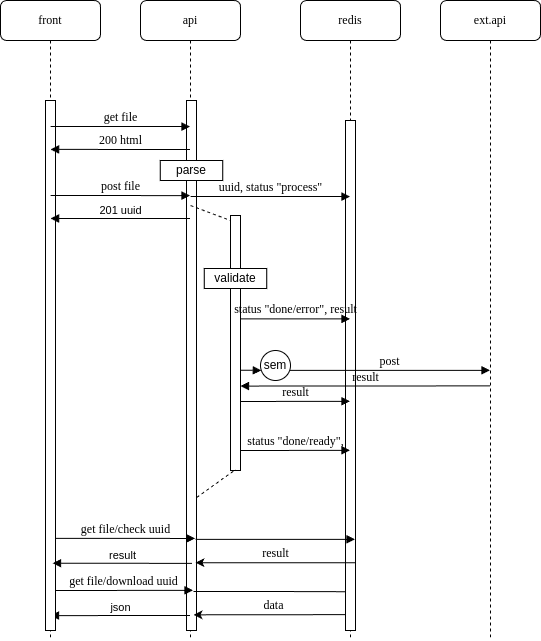

The diagram above was exported from draw.io. Its source (the exported page's mxGraphModel, read from the mxfile embedded in the PNG):
<mxGraphModel dx="980" dy="523" grid="1" gridSize="10" guides="1" tooltips="1" connect="1" arrows="1" fold="1" page="1" pageScale="1" pageWidth="1100" pageHeight="850" background="none" math="0" shadow="0">
  <root>
    <mxCell id="0" />
    <mxCell id="1" parent="0" />
    <mxCell id="7baba1c4bc27f4b0-2" value="api" style="shape=umlLifeline;perimeter=lifelinePerimeter;whiteSpace=wrap;html=1;container=1;collapsible=0;recursiveResize=0;outlineConnect=0;rounded=1;shadow=0;comic=0;labelBackgroundColor=none;strokeWidth=1;fontFamily=Verdana;fontSize=12;align=center;" parent="1" vertex="1">
      <mxGeometry x="240" y="80" width="100" height="640" as="geometry" />
    </mxCell>
    <mxCell id="7baba1c4bc27f4b0-10" value="" style="html=1;points=[];perimeter=orthogonalPerimeter;rounded=0;shadow=0;comic=0;labelBackgroundColor=none;strokeWidth=1;fontFamily=Verdana;fontSize=12;align=center;" parent="7baba1c4bc27f4b0-2" vertex="1">
      <mxGeometry x="46" y="100" width="10" height="530" as="geometry" />
    </mxCell>
    <mxCell id="a6OC8u1ORVN9RwgJ7qyS-5" value="" style="html=1;points=[];perimeter=orthogonalPerimeter;rounded=0;shadow=0;comic=0;labelBackgroundColor=none;strokeWidth=1;fontFamily=Verdana;fontSize=12;align=center;" parent="7baba1c4bc27f4b0-2" vertex="1">
      <mxGeometry x="90" y="215" width="10" height="255" as="geometry" />
    </mxCell>
    <mxCell id="a6OC8u1ORVN9RwgJ7qyS-6" value="" style="endArrow=none;dashed=1;html=1;rounded=0;exitX=0.4;exitY=0.2;exitDx=0;exitDy=0;exitPerimeter=0;" parent="7baba1c4bc27f4b0-2" edge="1">
      <mxGeometry width="50" height="50" relative="1" as="geometry">
        <mxPoint x="50" y="205" as="sourcePoint" />
        <mxPoint x="90" y="219.9999999999999" as="targetPoint" />
      </mxGeometry>
    </mxCell>
    <mxCell id="a6OC8u1ORVN9RwgJ7qyS-10" value="parse" style="rounded=0;whiteSpace=wrap;html=1;" parent="7baba1c4bc27f4b0-2" vertex="1">
      <mxGeometry x="19.75" y="160" width="62.5" height="20" as="geometry" />
    </mxCell>
    <mxCell id="a6OC8u1ORVN9RwgJ7qyS-12" value="validate" style="rounded=0;whiteSpace=wrap;html=1;" parent="7baba1c4bc27f4b0-2" vertex="1">
      <mxGeometry x="63.75" y="268" width="62.5" height="20" as="geometry" />
    </mxCell>
    <mxCell id="a6OC8u1ORVN9RwgJ7qyS-18" value="" style="endArrow=none;dashed=1;html=1;rounded=0;entryX=0.524;entryY=0.996;entryDx=0;entryDy=0;entryPerimeter=0;exitX=1.019;exitY=0.749;exitDx=0;exitDy=0;exitPerimeter=0;" parent="7baba1c4bc27f4b0-2" source="7baba1c4bc27f4b0-10" target="a6OC8u1ORVN9RwgJ7qyS-5" edge="1">
      <mxGeometry width="50" height="50" relative="1" as="geometry">
        <mxPoint x="50" y="360" as="sourcePoint" />
        <mxPoint x="100" y="310" as="targetPoint" />
      </mxGeometry>
    </mxCell>
    <mxCell id="J5u3gLlrklzfk926V-Aa-1" value="get file/download uuid" style="html=1;verticalAlign=bottom;endArrow=block;labelBackgroundColor=none;fontFamily=Verdana;fontSize=12;edgeStyle=elbowEdgeStyle;elbow=vertical;" edge="1" parent="7baba1c4bc27f4b0-2">
      <mxGeometry x="0.0031" relative="1" as="geometry">
        <mxPoint x="-86.99619047619038" y="589.9971428571428" as="sourcePoint" />
        <mxPoint x="52.47999999999979" y="589.9971428571428" as="targetPoint" />
        <mxPoint as="offset" />
      </mxGeometry>
    </mxCell>
    <mxCell id="J5u3gLlrklzfk926V-Aa-3" value="" style="html=1;verticalAlign=bottom;endArrow=block;labelBackgroundColor=none;fontFamily=Verdana;fontSize=12;edgeStyle=elbowEdgeStyle;elbow=vertical;" edge="1" parent="7baba1c4bc27f4b0-2">
      <mxGeometry x="-0.3492" y="58" relative="1" as="geometry">
        <mxPoint x="49.47999999999979" y="614.9971428571428" as="sourcePoint" />
        <mxPoint x="-89.99619047619038" y="614.9971428571428" as="targetPoint" />
        <mxPoint as="offset" />
      </mxGeometry>
    </mxCell>
    <mxCell id="J5u3gLlrklzfk926V-Aa-4" value="json" style="edgeLabel;html=1;align=center;verticalAlign=middle;resizable=0;points=[];" connectable="0" vertex="1" parent="J5u3gLlrklzfk926V-Aa-3">
      <mxGeometry x="0.1361" y="1" relative="1" as="geometry">
        <mxPoint x="10" y="-9" as="offset" />
      </mxGeometry>
    </mxCell>
    <mxCell id="J5u3gLlrklzfk926V-Aa-5" value="data" style="html=1;verticalAlign=bottom;endArrow=none;labelBackgroundColor=none;fontFamily=Verdana;fontSize=12;edgeStyle=elbowEdgeStyle;elbow=vertical;endFill=0;startArrow=classic;startFill=1;" edge="1" parent="7baba1c4bc27f4b0-2">
      <mxGeometry x="0.001" relative="1" as="geometry">
        <mxPoint x="52.98380952380967" y="614.3271428571428" as="sourcePoint" />
        <mxPoint x="212.4599999999998" y="614.3271428571428" as="targetPoint" />
        <mxPoint as="offset" />
      </mxGeometry>
    </mxCell>
    <mxCell id="J5u3gLlrklzfk926V-Aa-2" value="" style="html=1;verticalAlign=bottom;endArrow=block;labelBackgroundColor=none;fontFamily=Verdana;fontSize=12;edgeStyle=elbowEdgeStyle;elbow=horizontal;entryX=0.833;entryY=0.924;entryDx=0;entryDy=0;entryPerimeter=0;" edge="1" parent="7baba1c4bc27f4b0-2" target="7baba1c4bc27f4b0-13">
      <mxGeometry x="0.0031" relative="1" as="geometry">
        <mxPoint x="53.00380952380965" y="590.9971428571428" as="sourcePoint" />
        <mxPoint x="212.4799999999998" y="590.9971428571428" as="targetPoint" />
        <mxPoint as="offset" />
      </mxGeometry>
    </mxCell>
    <mxCell id="7baba1c4bc27f4b0-3" value="redis" style="shape=umlLifeline;perimeter=lifelinePerimeter;whiteSpace=wrap;html=1;container=1;collapsible=0;recursiveResize=0;outlineConnect=0;rounded=1;shadow=0;comic=0;labelBackgroundColor=none;strokeWidth=1;fontFamily=Verdana;fontSize=12;align=center;" parent="1" vertex="1">
      <mxGeometry x="400" y="80" width="100" height="640" as="geometry" />
    </mxCell>
    <mxCell id="7baba1c4bc27f4b0-13" value="" style="html=1;points=[];perimeter=orthogonalPerimeter;rounded=0;shadow=0;comic=0;labelBackgroundColor=none;strokeWidth=1;fontFamily=Verdana;fontSize=12;align=center;" parent="7baba1c4bc27f4b0-3" vertex="1">
      <mxGeometry x="45" y="120" width="10" height="510" as="geometry" />
    </mxCell>
    <mxCell id="7baba1c4bc27f4b0-4" value="ext.api" style="shape=umlLifeline;perimeter=lifelinePerimeter;whiteSpace=wrap;html=1;container=1;collapsible=0;recursiveResize=0;outlineConnect=0;rounded=1;shadow=0;comic=0;labelBackgroundColor=none;strokeWidth=1;fontFamily=Verdana;fontSize=12;align=center;" parent="1" vertex="1">
      <mxGeometry x="540" y="80" width="100" height="640" as="geometry" />
    </mxCell>
    <mxCell id="7baba1c4bc27f4b0-8" value="front" style="shape=umlLifeline;perimeter=lifelinePerimeter;whiteSpace=wrap;html=1;container=1;collapsible=0;recursiveResize=0;outlineConnect=0;rounded=1;shadow=0;comic=0;labelBackgroundColor=none;strokeWidth=1;fontFamily=Verdana;fontSize=12;align=center;" parent="1" vertex="1">
      <mxGeometry x="100" y="80" width="100" height="640" as="geometry" />
    </mxCell>
    <mxCell id="7baba1c4bc27f4b0-9" value="" style="html=1;points=[];perimeter=orthogonalPerimeter;rounded=0;shadow=0;comic=0;labelBackgroundColor=none;strokeWidth=1;fontFamily=Verdana;fontSize=12;align=center;" parent="7baba1c4bc27f4b0-8" vertex="1">
      <mxGeometry x="45" y="100" width="10" height="530" as="geometry" />
    </mxCell>
    <mxCell id="7baba1c4bc27f4b0-11" value="get file" style="html=1;verticalAlign=bottom;endArrow=block;labelBackgroundColor=none;fontFamily=Verdana;fontSize=12;edgeStyle=elbowEdgeStyle;elbow=vertical;" parent="1" edge="1">
      <mxGeometry x="0.0031" relative="1" as="geometry">
        <mxPoint x="150.10000000000002" y="206" as="sourcePoint" />
        <mxPoint x="289.5" y="206" as="targetPoint" />
        <mxPoint as="offset" />
      </mxGeometry>
    </mxCell>
    <mxCell id="7baba1c4bc27f4b0-14" value="uuid, status &quot;process&quot;" style="html=1;verticalAlign=bottom;endArrow=block;labelBackgroundColor=none;fontFamily=Verdana;fontSize=12;edgeStyle=elbowEdgeStyle;elbow=vertical;" parent="1" edge="1">
      <mxGeometry relative="1" as="geometry">
        <mxPoint x="290.0999999999999" y="276" as="sourcePoint" />
        <mxPoint x="449.5" y="276" as="targetPoint" />
      </mxGeometry>
    </mxCell>
    <mxCell id="a6OC8u1ORVN9RwgJ7qyS-1" value="200 html" style="html=1;verticalAlign=bottom;endArrow=block;labelBackgroundColor=none;fontFamily=Verdana;fontSize=12;edgeStyle=elbowEdgeStyle;elbow=vertical;" parent="1" edge="1">
      <mxGeometry relative="1" as="geometry">
        <mxPoint x="289.5" y="229" as="sourcePoint" />
        <mxPoint x="150.10000000000002" y="229" as="targetPoint" />
      </mxGeometry>
    </mxCell>
    <mxCell id="a6OC8u1ORVN9RwgJ7qyS-2" value="post file" style="html=1;verticalAlign=bottom;endArrow=block;labelBackgroundColor=none;fontFamily=Verdana;fontSize=12;edgeStyle=elbowEdgeStyle;elbow=vertical;" parent="1" edge="1">
      <mxGeometry x="0.0031" relative="1" as="geometry">
        <mxPoint x="150.10000000000002" y="275" as="sourcePoint" />
        <mxPoint x="289.5" y="275" as="targetPoint" />
        <mxPoint as="offset" />
      </mxGeometry>
    </mxCell>
    <mxCell id="a6OC8u1ORVN9RwgJ7qyS-3" value="" style="html=1;verticalAlign=bottom;endArrow=block;labelBackgroundColor=none;fontFamily=Verdana;fontSize=12;edgeStyle=elbowEdgeStyle;elbow=vertical;" parent="1" edge="1">
      <mxGeometry x="-0.3492" y="58" relative="1" as="geometry">
        <mxPoint x="289.5" y="298" as="sourcePoint" />
        <mxPoint x="150.10000000000002" y="298.20000000000005" as="targetPoint" />
        <mxPoint as="offset" />
      </mxGeometry>
    </mxCell>
    <mxCell id="a6OC8u1ORVN9RwgJ7qyS-4" value="201 uuid" style="edgeLabel;html=1;align=center;verticalAlign=middle;resizable=0;points=[];" parent="a6OC8u1ORVN9RwgJ7qyS-3" connectable="0" vertex="1">
      <mxGeometry x="0.1361" y="1" relative="1" as="geometry">
        <mxPoint x="10" y="-9" as="offset" />
      </mxGeometry>
    </mxCell>
    <mxCell id="a6OC8u1ORVN9RwgJ7qyS-13" value="status &quot;done/error&quot;, result" style="html=1;verticalAlign=bottom;endArrow=block;labelBackgroundColor=none;fontFamily=Verdana;fontSize=12;edgeStyle=elbowEdgeStyle;elbow=vertical;" parent="1" edge="1">
      <mxGeometry relative="1" as="geometry">
        <mxPoint x="340" y="398.4" as="sourcePoint" />
        <mxPoint x="449.5" y="398.4" as="targetPoint" />
      </mxGeometry>
    </mxCell>
    <mxCell id="a6OC8u1ORVN9RwgJ7qyS-14" value="post" style="html=1;verticalAlign=bottom;endArrow=block;labelBackgroundColor=none;fontFamily=Verdana;fontSize=12;edgeStyle=elbowEdgeStyle;elbow=vertical;" parent="1" source="a6OC8u1ORVN9RwgJ7qyS-24" edge="1">
      <mxGeometry relative="1" as="geometry">
        <mxPoint x="340" y="449.71428571428567" as="sourcePoint" />
        <mxPoint x="589.4999999999998" y="449.71428571428567" as="targetPoint" />
      </mxGeometry>
    </mxCell>
    <mxCell id="a6OC8u1ORVN9RwgJ7qyS-15" value="result" style="html=1;verticalAlign=bottom;endArrow=block;labelBackgroundColor=none;fontFamily=Verdana;fontSize=12;edgeStyle=elbowEdgeStyle;elbow=vertical;" parent="1" edge="1">
      <mxGeometry relative="1" as="geometry">
        <mxPoint x="589.5" y="465.4" as="sourcePoint" />
        <mxPoint x="340" y="465.4" as="targetPoint" />
      </mxGeometry>
    </mxCell>
    <mxCell id="a6OC8u1ORVN9RwgJ7qyS-16" value="result" style="html=1;verticalAlign=bottom;endArrow=block;labelBackgroundColor=none;fontFamily=Verdana;fontSize=12;edgeStyle=elbowEdgeStyle;elbow=vertical;" parent="1" edge="1">
      <mxGeometry relative="1" as="geometry">
        <mxPoint x="340" y="481" as="sourcePoint" />
        <mxPoint x="449.4999999999998" y="480.8571428571428" as="targetPoint" />
      </mxGeometry>
    </mxCell>
    <mxCell id="a6OC8u1ORVN9RwgJ7qyS-17" value="status &quot;done/ready&quot;," style="html=1;verticalAlign=bottom;endArrow=block;labelBackgroundColor=none;fontFamily=Verdana;fontSize=12;edgeStyle=elbowEdgeStyle;elbow=vertical;" parent="1" edge="1">
      <mxGeometry relative="1" as="geometry">
        <mxPoint x="340" y="530" as="sourcePoint" />
        <mxPoint x="449.5" y="530" as="targetPoint" />
      </mxGeometry>
    </mxCell>
    <mxCell id="a6OC8u1ORVN9RwgJ7qyS-25" value="" style="html=1;verticalAlign=bottom;endArrow=block;labelBackgroundColor=none;fontFamily=Verdana;fontSize=12;edgeStyle=elbowEdgeStyle;elbow=vertical;" parent="1" target="a6OC8u1ORVN9RwgJ7qyS-24" edge="1">
      <mxGeometry relative="1" as="geometry">
        <mxPoint x="340" y="449.71428571428567" as="sourcePoint" />
        <mxPoint x="589.4999999999998" y="449.71428571428567" as="targetPoint" />
      </mxGeometry>
    </mxCell>
    <mxCell id="a6OC8u1ORVN9RwgJ7qyS-24" value="sem" style="ellipse;whiteSpace=wrap;html=1;aspect=fixed;" parent="1" vertex="1">
      <mxGeometry x="360" y="430" width="30" height="30" as="geometry" />
    </mxCell>
    <mxCell id="a6OC8u1ORVN9RwgJ7qyS-31" value="get file/check uuid" style="html=1;verticalAlign=bottom;endArrow=block;labelBackgroundColor=none;fontFamily=Verdana;fontSize=12;edgeStyle=elbowEdgeStyle;elbow=vertical;" parent="1" edge="1">
      <mxGeometry x="0.0031" relative="1" as="geometry">
        <mxPoint x="155.02380952380963" y="617.8571428571428" as="sourcePoint" />
        <mxPoint x="294.4999999999998" y="617.8571428571428" as="targetPoint" />
        <mxPoint as="offset" />
      </mxGeometry>
    </mxCell>
    <mxCell id="a6OC8u1ORVN9RwgJ7qyS-32" value="" style="html=1;verticalAlign=bottom;endArrow=block;labelBackgroundColor=none;fontFamily=Verdana;fontSize=12;edgeStyle=elbowEdgeStyle;elbow=horizontal;" parent="1" edge="1">
      <mxGeometry x="0.0031" relative="1" as="geometry">
        <mxPoint x="295.02380952380963" y="618.8571428571428" as="sourcePoint" />
        <mxPoint x="454.4999999999998" y="618.8571428571428" as="targetPoint" />
        <mxPoint as="offset" />
      </mxGeometry>
    </mxCell>
    <mxCell id="a6OC8u1ORVN9RwgJ7qyS-33" value="" style="html=1;verticalAlign=bottom;endArrow=block;labelBackgroundColor=none;fontFamily=Verdana;fontSize=12;edgeStyle=elbowEdgeStyle;elbow=vertical;" parent="1" edge="1">
      <mxGeometry x="-0.3492" y="58" relative="1" as="geometry">
        <mxPoint x="291.4999999999998" y="642.8571428571428" as="sourcePoint" />
        <mxPoint x="152.02380952380963" y="642.8571428571428" as="targetPoint" />
        <mxPoint as="offset" />
      </mxGeometry>
    </mxCell>
    <mxCell id="a6OC8u1ORVN9RwgJ7qyS-34" value="result" style="edgeLabel;html=1;align=center;verticalAlign=middle;resizable=0;points=[];" parent="a6OC8u1ORVN9RwgJ7qyS-33" connectable="0" vertex="1">
      <mxGeometry x="0.1361" y="1" relative="1" as="geometry">
        <mxPoint x="10" y="-9" as="offset" />
      </mxGeometry>
    </mxCell>
    <mxCell id="a6OC8u1ORVN9RwgJ7qyS-35" value="result" style="html=1;verticalAlign=bottom;endArrow=none;labelBackgroundColor=none;fontFamily=Verdana;fontSize=12;edgeStyle=elbowEdgeStyle;elbow=vertical;endFill=0;startArrow=classic;startFill=1;" parent="1" edge="1">
      <mxGeometry x="0.0031" relative="1" as="geometry">
        <mxPoint x="295.00380952380965" y="642.1871428571428" as="sourcePoint" />
        <mxPoint x="454.4799999999998" y="642.1871428571428" as="targetPoint" />
        <mxPoint as="offset" />
      </mxGeometry>
    </mxCell>
  </root>
</mxGraphModel>